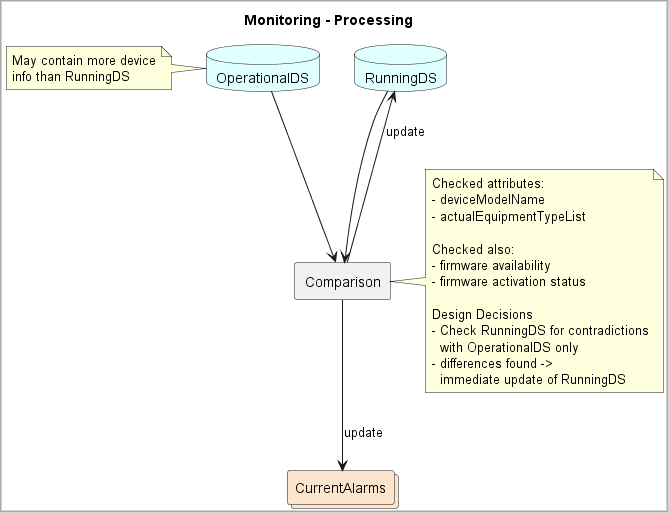

The diagram above was rendered by PlantUML. Its source (embedded in the PNG):
@startuml 03_monitoringProcessing

skinparam BackgroundColor White
skinparam DiagramBorderColor DarkGray
skinparam DiagramBorderThickness 2

title Monitoring - Processing


together {
  database OperationalDS #E0FFFF
  database RunningDS #E0FFFF
}
rectangle Comparison
collections CurrentAlarms #FCE5CD

OperationalDS --> Comparison

'edge ordering inverse because of plantuml layouting
RunningDS <-- Comparison: update
Comparison <-- RunningDS

Comparison --> CurrentAlarms: update

note left of OperationalDS
    May contain more device
    info than RunningDS
end note

note right of Comparison
    Checked attributes:
    - deviceModelName
    - actualEquipmentTypeList

    Checked also:
    - firmware availability
    - firmware activation status

    Design Decisions
    - Check RunningDS for contradictions
      with OperationalDS only
    - differences found ->
      immediate update of RunningDS
end note

@enduml